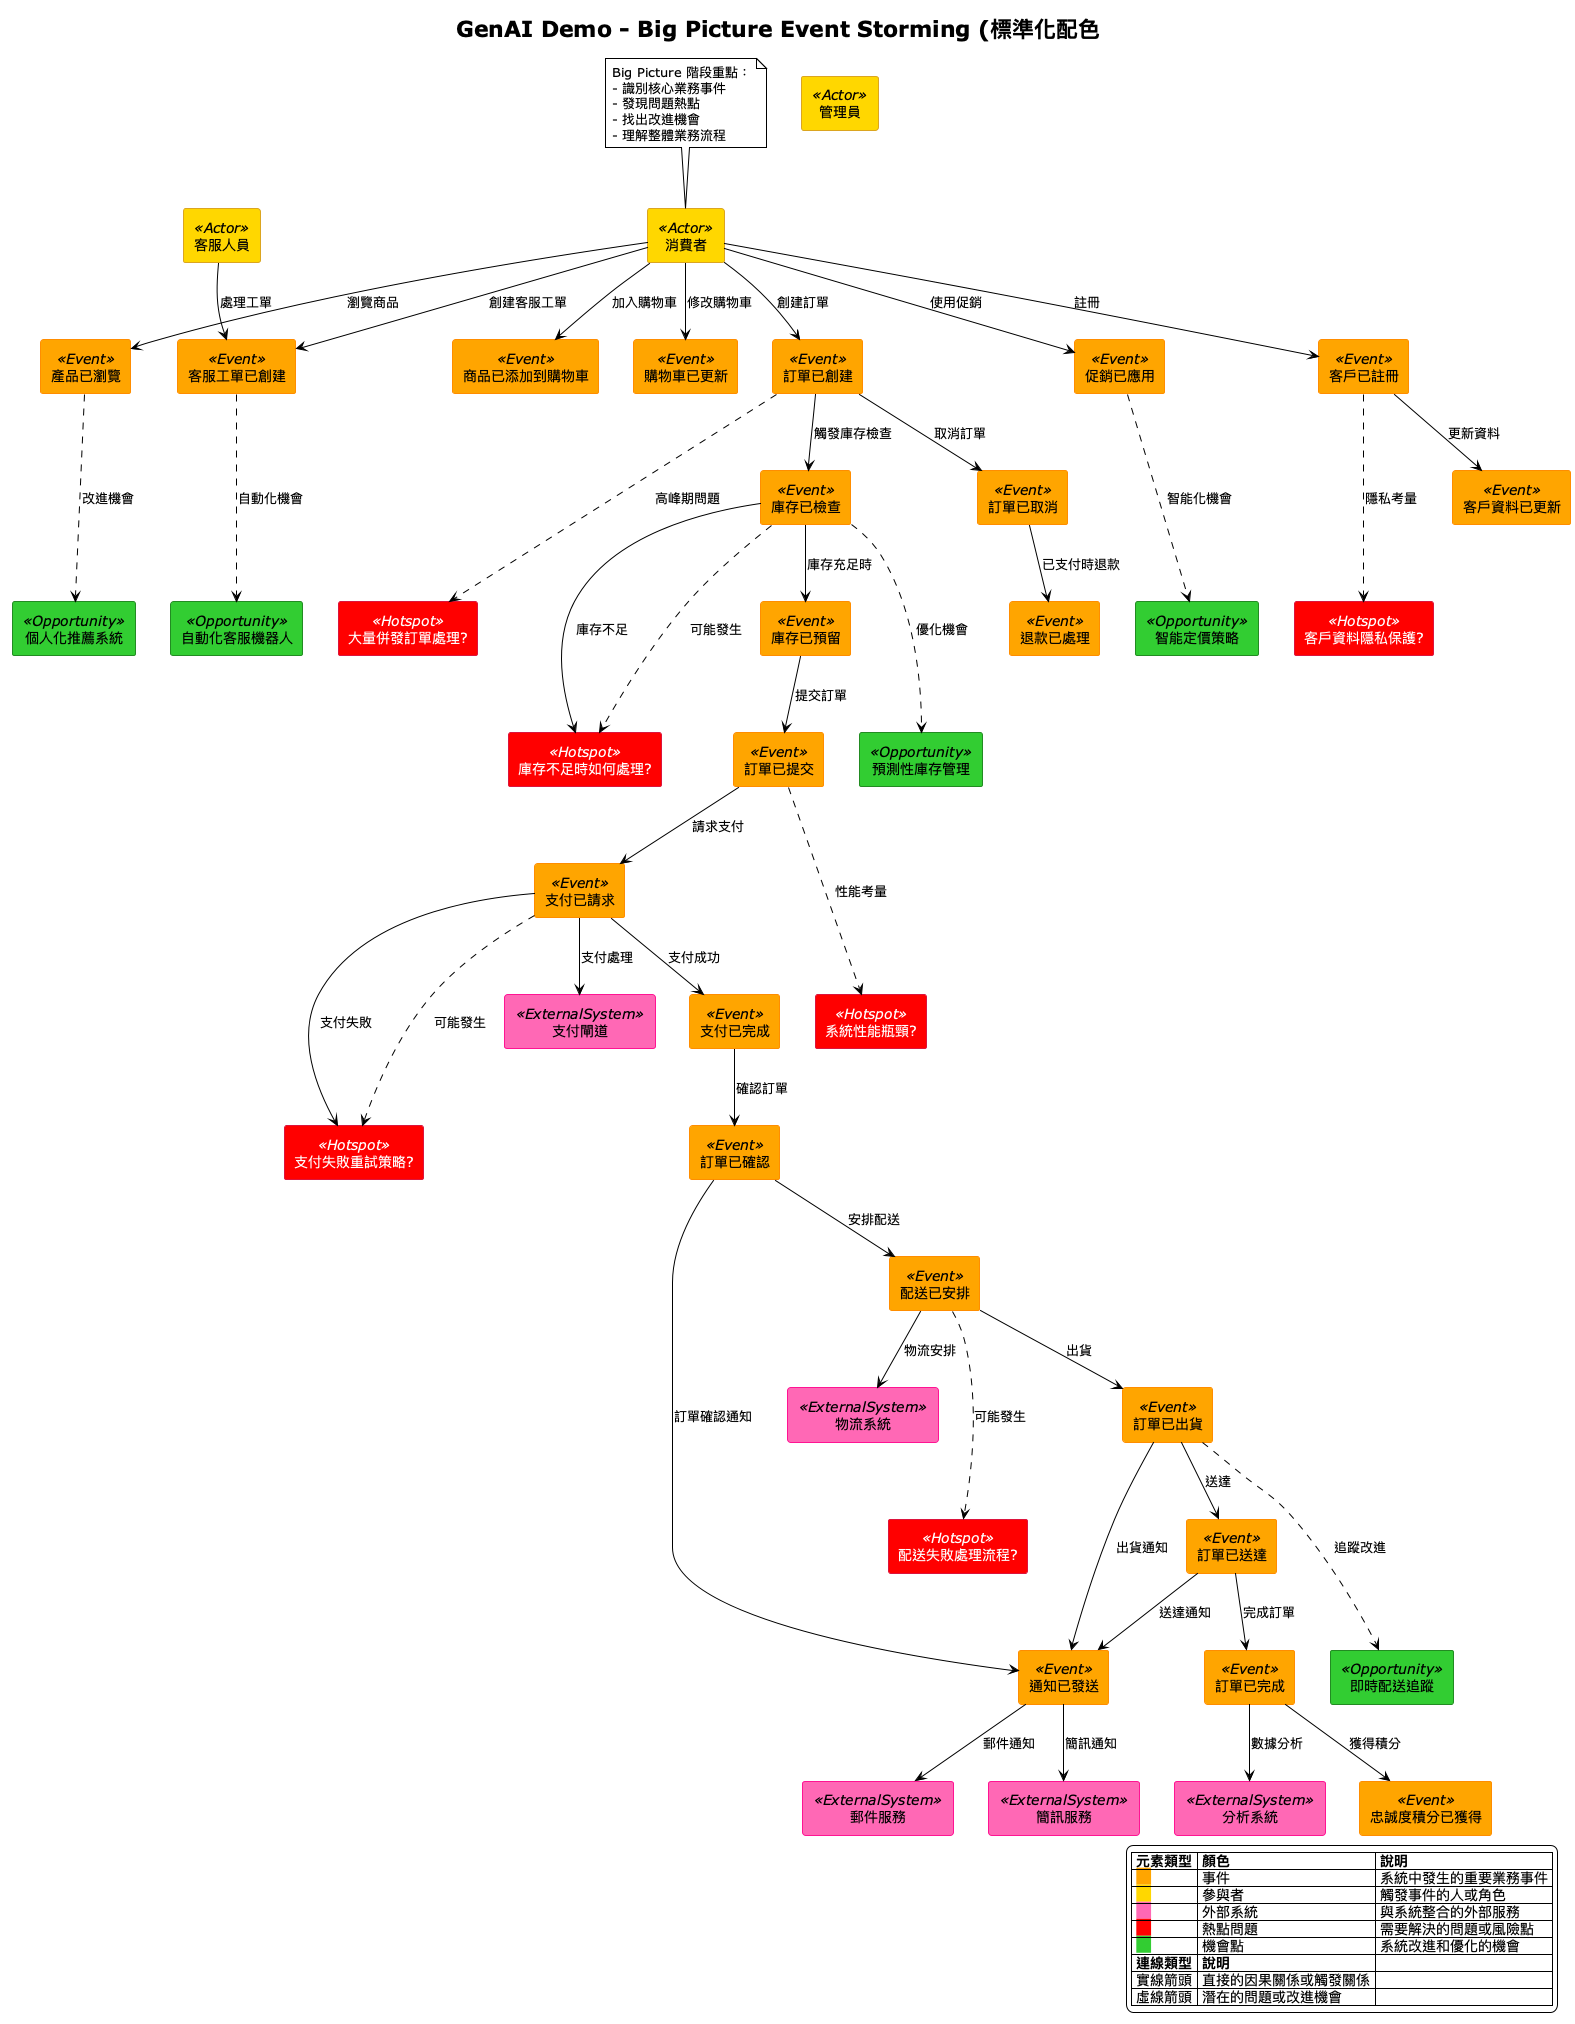

The diagram above was rendered by PlantUML. Its source (embedded in the PNG):
@startuml Big Picture Event Storming - 標準化版本
!theme plain
title GenAI Demo - Big Picture Event Storming (標準化配色)

' Event Storming 標準配色定義 - 符合官方規範
skinparam rectangle {
    ' 事件 - 橙色系 (#FFA500)
    BackgroundColor<<Event>> #FFA500
    BorderColor<<Event>> #FF8C00
    FontColor<<Event>> #000000
    
    ' 熱點/問題 - 紅色系 (#FF0000)
    BackgroundColor<<Hotspot>> #FF0000
    BorderColor<<Hotspot>> #DC143C
    FontColor<<Hotspot>> #FFFFFF
    
    ' 參與者 - 黃色系 (#FFD700)
    BackgroundColor<<Actor>> #FFD700
    BorderColor<<Actor>> #DAA520
    FontColor<<Actor>> #000000
    
    ' 外部系統 - 粉色系 (#FF69B4)
    BackgroundColor<<ExternalSystem>> #FF69B4
    BorderColor<<ExternalSystem>> #FF1493
    FontColor<<ExternalSystem>> #000000
    
    ' 機會點 - 綠色系 (#32CD32)
    BackgroundColor<<Opportunity>> #32CD32
    BorderColor<<Opportunity>> #228B22
    FontColor<<Opportunity>> #000000
}

' 參與者 (Actor - 黃色)
rectangle "消費者" as Consumer <<Actor>>
rectangle "管理員" as Admin <<Actor>>
rectangle "客服人員" as Support <<Actor>>

' 外部系統 (External System - 粉色)
rectangle "支付閘道" as PaymentGateway <<ExternalSystem>>
rectangle "物流系統" as LogisticsSystem <<ExternalSystem>>
rectangle "郵件服務" as EmailService <<ExternalSystem>>
rectangle "簡訊服務" as SMSService <<ExternalSystem>>
rectangle "分析系統" as AnalyticsSystem <<ExternalSystem>>

' 核心業務事件 (Event - 橙色)
rectangle "客戶已註冊" as CustomerRegistered <<Event>>
rectangle "產品已瀏覽" as ProductViewed <<Event>>
rectangle "商品已添加到購物車" as ItemAddedToCart <<Event>>
rectangle "購物車已更新" as CartUpdated <<Event>>
rectangle "訂單已創建" as OrderCreated <<Event>>
rectangle "庫存已檢查" as InventoryChecked <<Event>>
rectangle "庫存已預留" as InventoryReserved <<Event>>
rectangle "訂單已提交" as OrderSubmitted <<Event>>
rectangle "支付已請求" as PaymentRequested <<Event>>
rectangle "支付已完成" as PaymentCompleted <<Event>>
rectangle "訂單已確認" as OrderConfirmed <<Event>>
rectangle "配送已安排" as ShippingArranged <<Event>>
rectangle "訂單已出貨" as OrderShipped <<Event>>
rectangle "訂單已送達" as OrderDelivered <<Event>>
rectangle "訂單已完成" as OrderCompleted <<Event>>
rectangle "訂單已取消" as OrderCancelled <<Event>>
rectangle "退款已處理" as RefundProcessed <<Event>>
rectangle "客戶資料已更新" as CustomerProfileUpdated <<Event>>
rectangle "忠誠度積分已獲得" as LoyaltyPointsEarned <<Event>>
rectangle "促銷已應用" as PromotionApplied <<Event>>
rectangle "客服工單已創建" as SupportTicketCreated <<Event>>
rectangle "通知已發送" as NotificationSent <<Event>>

' 熱點問題 (Hotspot - 紅色)
rectangle "庫存不足時如何處理?" as InventoryShortage <<Hotspot>>
rectangle "支付失敗重試策略?" as PaymentFailureRetry <<Hotspot>>
rectangle "配送失敗處理流程?" as DeliveryFailure <<Hotspot>>
rectangle "大量併發訂單處理?" as ConcurrentOrders <<Hotspot>>
rectangle "客戶資料隱私保護?" as DataPrivacy <<Hotspot>>
rectangle "系統性能瓶頸?" as PerformanceBottleneck <<Hotspot>>

' 機會點 (Opportunity - 綠色)
rectangle "個人化推薦系統" as PersonalizedRecommendation <<Opportunity>>
rectangle "預測性庫存管理" as PredictiveInventory <<Opportunity>>
rectangle "自動化客服機器人" as AutomatedCustomerService <<Opportunity>>
rectangle "智能定價策略" as SmartPricing <<Opportunity>>
rectangle "即時配送追蹤" as RealTimeTracking <<Opportunity>>

' 主要業務流程連接
Consumer --> CustomerRegistered : 註冊
Consumer --> ProductViewed : 瀏覽商品
Consumer --> ItemAddedToCart : 加入購物車
Consumer --> CartUpdated : 修改購物車
Consumer --> OrderCreated : 創建訂單
OrderCreated --> InventoryChecked : 觸發庫存檢查
InventoryChecked --> InventoryReserved : 庫存充足時
InventoryReserved --> OrderSubmitted : 提交訂單
OrderSubmitted --> PaymentRequested : 請求支付
PaymentRequested --> PaymentCompleted : 支付成功
PaymentCompleted --> OrderConfirmed : 確認訂單
OrderConfirmed --> ShippingArranged : 安排配送
ShippingArranged --> OrderShipped : 出貨
OrderShipped --> OrderDelivered : 送達
OrderDelivered --> OrderCompleted : 完成訂單

' 異常流程
InventoryChecked --> InventoryShortage : 庫存不足
PaymentRequested --> PaymentFailureRetry : 支付失敗
OrderCreated --> OrderCancelled : 取消訂單
OrderCancelled --> RefundProcessed : 已支付時退款

' 客戶服務流程
Consumer --> SupportTicketCreated : 創建客服工單
Support --> SupportTicketCreated : 處理工單

' 行銷和忠誠度流程
Consumer --> PromotionApplied : 使用促銷
OrderCompleted --> LoyaltyPointsEarned : 獲得積分
CustomerRegistered --> CustomerProfileUpdated : 更新資料

' 通知流程
OrderConfirmed --> NotificationSent : 訂單確認通知
OrderShipped --> NotificationSent : 出貨通知
OrderDelivered --> NotificationSent : 送達通知

' 外部系統整合
PaymentRequested --> PaymentGateway : 支付處理
ShippingArranged --> LogisticsSystem : 物流安排
NotificationSent --> EmailService : 郵件通知
NotificationSent --> SMSService : 簡訊通知
OrderCompleted --> AnalyticsSystem : 數據分析

' 熱點問題關聯
InventoryChecked -.-> InventoryShortage : 可能發生
PaymentRequested -.-> PaymentFailureRetry : 可能發生
ShippingArranged -.-> DeliveryFailure : 可能發生
OrderCreated -.-> ConcurrentOrders : 高峰期問題
CustomerRegistered -.-> DataPrivacy : 隱私考量
OrderSubmitted -.-> PerformanceBottleneck : 性能考量

' 機會點關聯
ProductViewed -.-> PersonalizedRecommendation : 改進機會
InventoryChecked -.-> PredictiveInventory : 優化機會
SupportTicketCreated -.-> AutomatedCustomerService : 自動化機會
PromotionApplied -.-> SmartPricing : 智能化機會
OrderShipped -.-> RealTimeTracking : 追蹤改進

' 圖例
legend right
  |= 元素類型 |= 顏色 |= 說明 |
  | <back:#FFA500>   </back> | 事件 | 系統中發生的重要業務事件 |
  | <back:#FFD700>   </back> | 參與者 | 觸發事件的人或角色 |
  | <back:#FF69B4>   </back> | 外部系統 | 與系統整合的外部服務 |
  | <back:#FF0000>   </back> | 熱點問題 | 需要解決的問題或風險點 |
  | <back:#32CD32>   </back> | 機會點 | 系統改進和優化的機會 |
  |= 連線類型 |= 說明 |
  | 實線箭頭 | 直接的因果關係或觸發關係 |
  | 虛線箭頭 | 潛在的問題或改進機會 |
endlegend

note top of Consumer
  Big Picture 階段重點：
  - 識別核心業務事件
  - 發現問題熱點
  - 找出改進機會
  - 理解整體業務流程
end note

@enduml